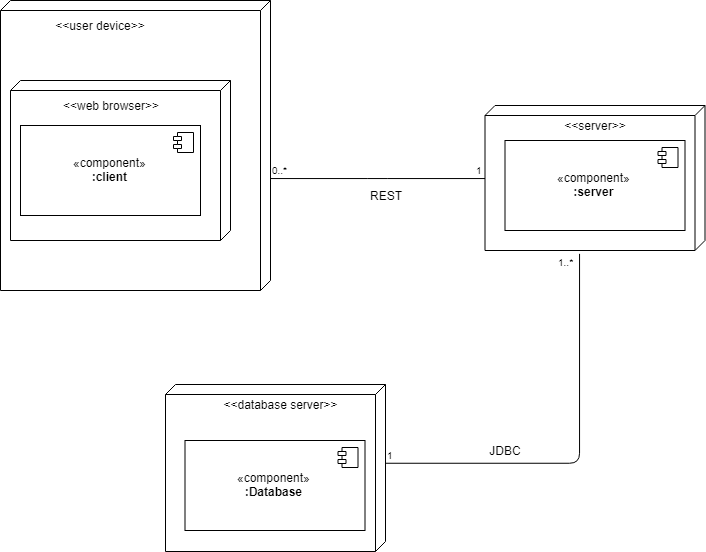

The diagram above was exported from draw.io. Its source (the exported page's mxGraphModel, read from the mxfile embedded in the PNG):
<mxGraphModel dx="1188" dy="669" grid="1" gridSize="10" guides="1" tooltips="1" connect="1" arrows="1" fold="1" page="1" pageScale="1" pageWidth="827" pageHeight="1169" math="0" shadow="0">
  <root>
    <mxCell id="0" />
    <mxCell id="1" parent="0" />
    <mxCell id="Ir7KttfsKc4fzMPGIJis-1" value="" style="verticalAlign=top;align=left;spacingTop=8;spacingLeft=2;spacingRight=12;shape=cube;size=10;direction=south;fontStyle=4;html=1;" parent="1" vertex="1">
      <mxGeometry x="100" y="200" width="270" height="290" as="geometry" />
    </mxCell>
    <mxCell id="YWkrTiWGFOCUpSz_knK3-1" value="" style="verticalAlign=top;align=left;spacingTop=8;spacingLeft=2;spacingRight=12;shape=cube;size=10;direction=south;fontStyle=4;html=1;" parent="1" vertex="1">
      <mxGeometry x="584.5" y="305" width="220" height="145" as="geometry" />
    </mxCell>
    <mxCell id="YWkrTiWGFOCUpSz_knK3-3" value="&amp;lt;&amp;lt;server&amp;gt;&amp;gt;" style="text;html=1;strokeColor=none;fillColor=none;align=center;verticalAlign=middle;whiteSpace=wrap;rounded=0;" parent="1" vertex="1">
      <mxGeometry x="674.5" y="315" width="40" height="20" as="geometry" />
    </mxCell>
    <mxCell id="YWkrTiWGFOCUpSz_knK3-4" value="«component»&lt;br&gt;&lt;b&gt;:server&lt;/b&gt;" style="html=1;" parent="1" vertex="1">
      <mxGeometry x="604.5" y="340" width="180" height="90" as="geometry" />
    </mxCell>
    <mxCell id="YWkrTiWGFOCUpSz_knK3-5" value="" style="shape=component;jettyWidth=8;jettyHeight=4;" parent="YWkrTiWGFOCUpSz_knK3-4" vertex="1">
      <mxGeometry x="1" width="20" height="20" relative="1" as="geometry">
        <mxPoint x="-27" y="7" as="offset" />
      </mxGeometry>
    </mxCell>
    <mxCell id="YWkrTiWGFOCUpSz_knK3-9" value="&amp;lt;&amp;lt;user device&amp;gt;&amp;gt;" style="text;html=1;strokeColor=none;fillColor=none;align=center;verticalAlign=middle;whiteSpace=wrap;rounded=0;" parent="1" vertex="1">
      <mxGeometry x="150" y="215" width="100" height="20" as="geometry" />
    </mxCell>
    <mxCell id="YWkrTiWGFOCUpSz_knK3-10" value="" style="verticalAlign=top;align=left;spacingTop=8;spacingLeft=2;spacingRight=12;shape=cube;size=10;direction=south;fontStyle=4;html=1;" parent="1" vertex="1">
      <mxGeometry x="110" y="280" width="220" height="160" as="geometry" />
    </mxCell>
    <mxCell id="YWkrTiWGFOCUpSz_knK3-11" value="&amp;lt;&amp;lt;web browser&amp;gt;&amp;gt;" style="text;html=1;strokeColor=none;fillColor=none;align=center;verticalAlign=middle;whiteSpace=wrap;rounded=0;" parent="1" vertex="1">
      <mxGeometry x="160" y="295" width="100" height="20" as="geometry" />
    </mxCell>
    <mxCell id="YWkrTiWGFOCUpSz_knK3-12" value="«component»&lt;br&gt;&lt;b&gt;:client&lt;/b&gt;" style="html=1;" parent="1" vertex="1">
      <mxGeometry x="120" y="325" width="180" height="90" as="geometry" />
    </mxCell>
    <mxCell id="YWkrTiWGFOCUpSz_knK3-13" value="" style="shape=component;jettyWidth=8;jettyHeight=4;" parent="YWkrTiWGFOCUpSz_knK3-12" vertex="1">
      <mxGeometry x="1" width="20" height="20" relative="1" as="geometry">
        <mxPoint x="-27" y="7" as="offset" />
      </mxGeometry>
    </mxCell>
    <mxCell id="YWkrTiWGFOCUpSz_knK3-17" value="" style="endArrow=none;html=1;edgeStyle=orthogonalEdgeStyle;exitX=0.613;exitY=0.001;exitDx=0;exitDy=0;exitPerimeter=0;" parent="1" source="Ir7KttfsKc4fzMPGIJis-1" edge="1" target="YWkrTiWGFOCUpSz_knK3-1">
      <mxGeometry relative="1" as="geometry">
        <mxPoint x="380" y="350" as="sourcePoint" />
        <mxPoint x="576" y="406" as="targetPoint" />
      </mxGeometry>
    </mxCell>
    <mxCell id="YWkrTiWGFOCUpSz_knK3-18" value="0..*" style="resizable=0;html=1;align=left;verticalAlign=bottom;labelBackgroundColor=#ffffff;fontSize=10;" parent="YWkrTiWGFOCUpSz_knK3-17" connectable="0" vertex="1">
      <mxGeometry x="-1" relative="1" as="geometry" />
    </mxCell>
    <mxCell id="YWkrTiWGFOCUpSz_knK3-19" value="1" style="resizable=0;html=1;align=right;verticalAlign=bottom;labelBackgroundColor=#ffffff;fontSize=10;" parent="YWkrTiWGFOCUpSz_knK3-17" connectable="0" vertex="1">
      <mxGeometry x="1" relative="1" as="geometry">
        <mxPoint x="-0.5" as="offset" />
      </mxGeometry>
    </mxCell>
    <mxCell id="YWkrTiWGFOCUpSz_knK3-20" value="REST" style="text;html=1;strokeColor=none;fillColor=none;align=center;verticalAlign=middle;whiteSpace=wrap;rounded=0;" parent="1" vertex="1">
      <mxGeometry x="434.5" y="385" width="100" height="20" as="geometry" />
    </mxCell>
    <mxCell id="YUNnPI8wDgYqVf9RELJL-7" value="" style="verticalAlign=top;align=left;spacingTop=8;spacingLeft=2;spacingRight=12;shape=cube;size=10;direction=south;fontStyle=4;html=1;" vertex="1" parent="1">
      <mxGeometry x="265" y="584" width="220" height="167" as="geometry" />
    </mxCell>
    <mxCell id="YUNnPI8wDgYqVf9RELJL-8" value="&amp;lt;&amp;lt;database server&amp;gt;&amp;gt;" style="text;html=1;strokeColor=none;fillColor=none;align=center;verticalAlign=middle;whiteSpace=wrap;rounded=0;" vertex="1" parent="1">
      <mxGeometry x="320" y="594" width="121" height="20" as="geometry" />
    </mxCell>
    <mxCell id="YUNnPI8wDgYqVf9RELJL-11" value="«component»&lt;br&gt;&lt;b&gt;:Database&lt;/b&gt;" style="html=1;" vertex="1" parent="1">
      <mxGeometry x="284.5" y="640" width="180" height="90" as="geometry" />
    </mxCell>
    <mxCell id="YUNnPI8wDgYqVf9RELJL-12" value="" style="shape=component;jettyWidth=8;jettyHeight=4;" vertex="1" parent="YUNnPI8wDgYqVf9RELJL-11">
      <mxGeometry x="1" width="20" height="20" relative="1" as="geometry">
        <mxPoint x="-27" y="7" as="offset" />
      </mxGeometry>
    </mxCell>
    <mxCell id="YUNnPI8wDgYqVf9RELJL-20" value="" style="endArrow=none;html=1;edgeStyle=orthogonalEdgeStyle;exitX=0;exitY=0;exitDx=78.5;exitDy=0;exitPerimeter=0;entryX=1.021;entryY=0.57;entryDx=0;entryDy=0;entryPerimeter=0;" edge="1" parent="1" source="YUNnPI8wDgYqVf9RELJL-7" target="YWkrTiWGFOCUpSz_knK3-1">
      <mxGeometry relative="1" as="geometry">
        <mxPoint x="550.1470588235295" y="580.2058823529412" as="sourcePoint" />
        <mxPoint x="765" y="580.2058823529412" as="targetPoint" />
      </mxGeometry>
    </mxCell>
    <mxCell id="YUNnPI8wDgYqVf9RELJL-21" value="1" style="resizable=0;html=1;align=left;verticalAlign=bottom;labelBackgroundColor=#ffffff;fontSize=10;" connectable="0" vertex="1" parent="YUNnPI8wDgYqVf9RELJL-20">
      <mxGeometry x="-1" relative="1" as="geometry" />
    </mxCell>
    <mxCell id="YUNnPI8wDgYqVf9RELJL-22" value="1..*" style="resizable=0;html=1;align=right;verticalAlign=bottom;labelBackgroundColor=#ffffff;fontSize=10;" connectable="0" vertex="1" parent="YUNnPI8wDgYqVf9RELJL-20">
      <mxGeometry x="1" relative="1" as="geometry">
        <mxPoint x="-4.5" y="17" as="offset" />
      </mxGeometry>
    </mxCell>
    <mxCell id="YUNnPI8wDgYqVf9RELJL-23" value="JDBC" style="text;html=1;strokeColor=none;fillColor=none;align=center;verticalAlign=middle;whiteSpace=wrap;rounded=0;" vertex="1" parent="1">
      <mxGeometry x="554.5" y="640" width="100" height="20" as="geometry" />
    </mxCell>
  </root>
</mxGraphModel>